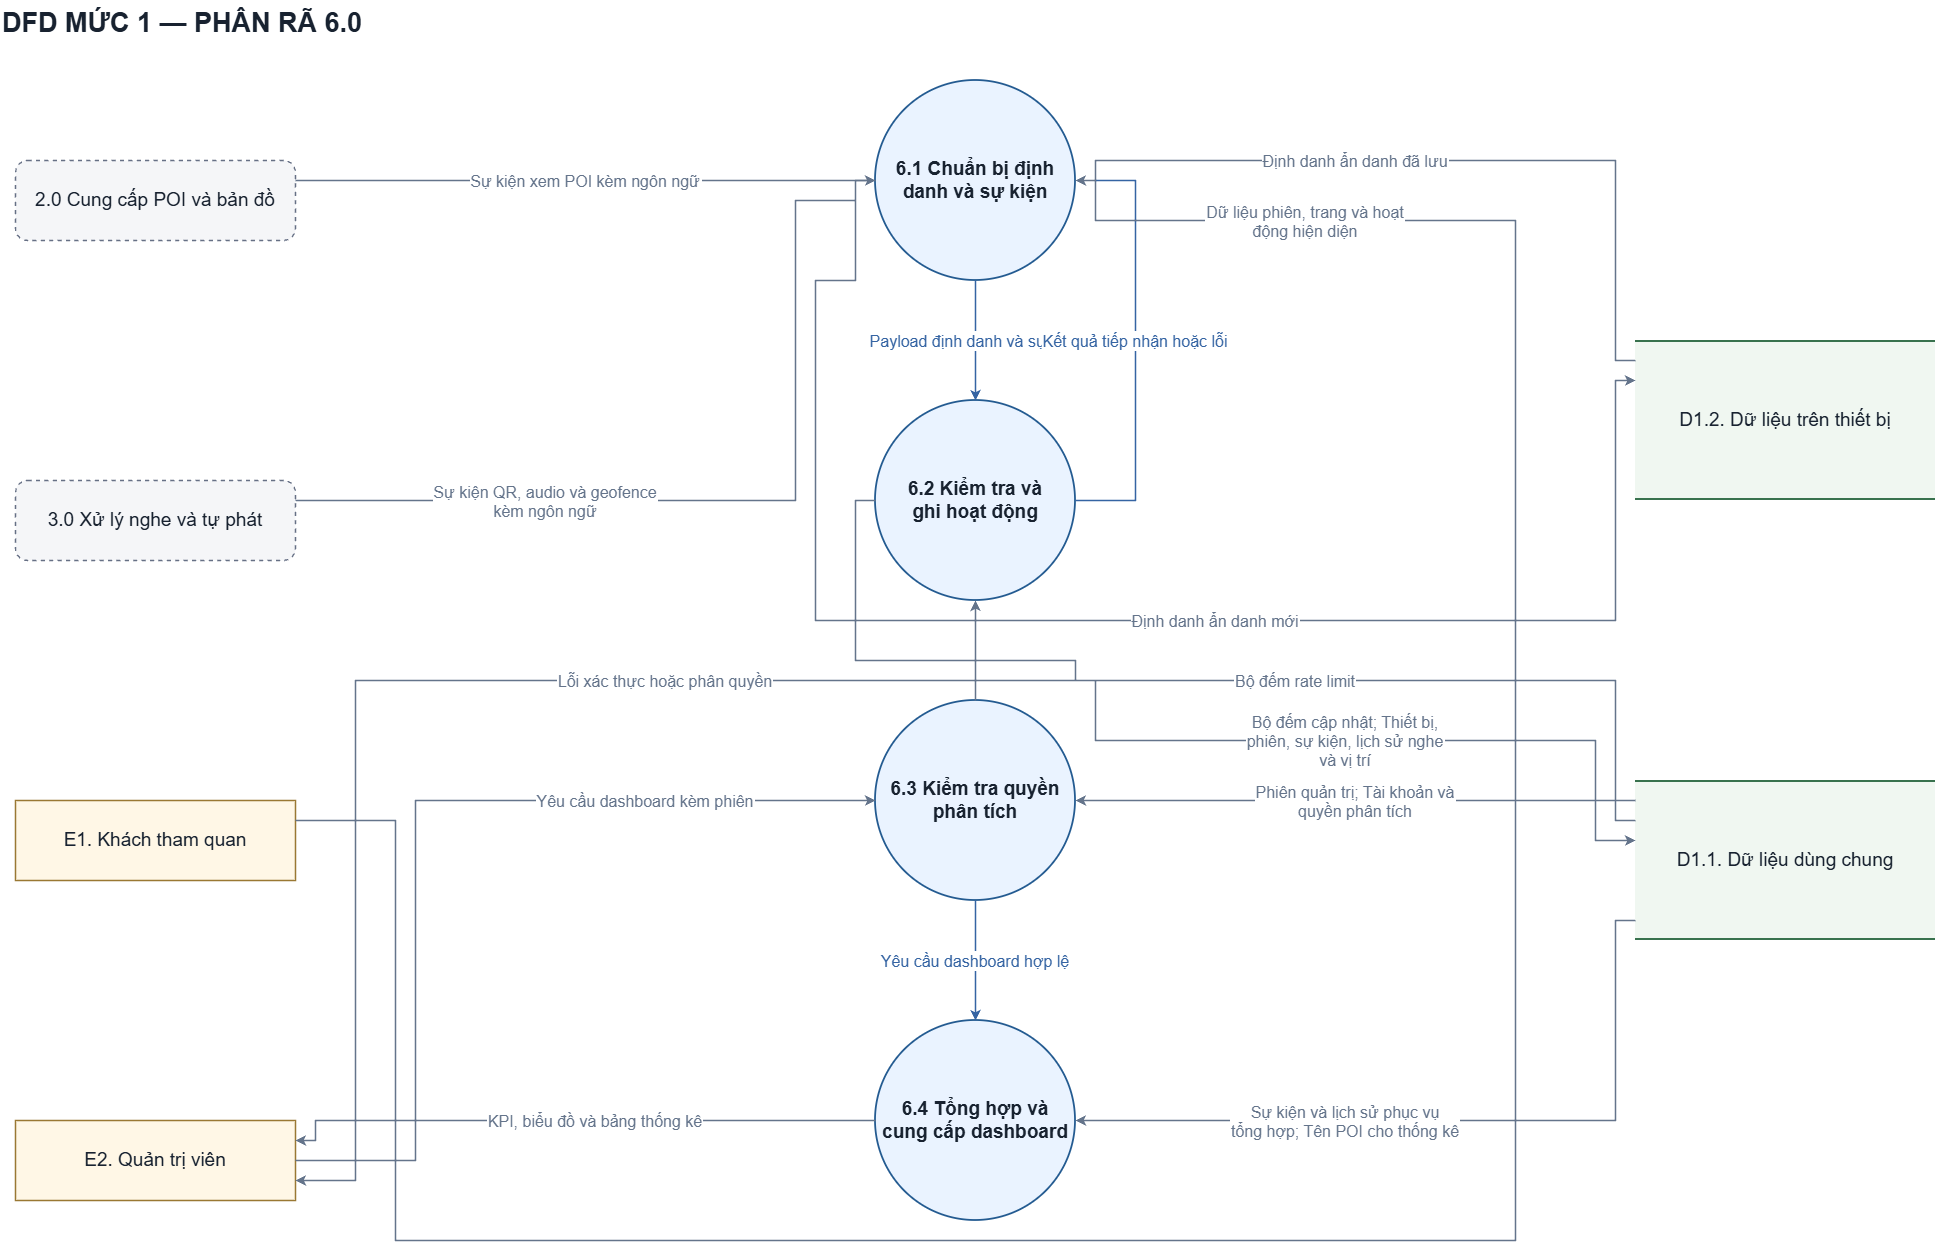

The diagram above was exported from draw.io. Its source (the exported page's mxGraphModel, read from the mxfile embedded in the PNG):
<mxGraphModel dx="2512" dy="1368" grid="1" gridSize="10" guides="1" tooltips="1" connect="1" arrows="1" fold="1" page="1" pageScale="1" pageWidth="2040" pageHeight="1320" background="#ffffff" math="0" shadow="0">
  <root>
    <mxCell id="0" />
    <mxCell id="1" parent="0" />
    <mxCell id="title" parent="1" style="fontFamily=Arial;fontColor=#182230;html=0;whiteSpace=wrap;text;align=left;fontSize=27;fontStyle=1;" value="DFD MỨC 1 — PHÂN RÃ 6.0" vertex="1">
      <mxGeometry height="55" width="1950" x="45" y="20" as="geometry" />
    </mxCell>
    <mxCell id="E1" parent="1" style="fontFamily=Arial;fontColor=#182230;html=0;whiteSpace=wrap;fontSize=19;align=center;verticalAlign=middle;fillColor=#fff7e6;strokeColor=#9a7833;strokeWidth=1.5;" value="E1. Khách tham quan" vertex="1">
      <mxGeometry height="80" width="280" x="60" y="820" as="geometry" />
    </mxCell>
    <mxCell id="E2" parent="1" style="fontFamily=Arial;fontColor=#182230;html=0;whiteSpace=wrap;fontSize=19;align=center;verticalAlign=middle;fillColor=#fff7e6;strokeColor=#9a7833;strokeWidth=1.5;" value="E2. Quản trị viên" vertex="1">
      <mxGeometry height="80" width="280" x="60" y="1140" as="geometry" />
    </mxCell>
    <mxCell id="A" parent="1" style="fontFamily=Arial;fontColor=#182230;html=0;whiteSpace=wrap;fontSize=19;align=center;verticalAlign=middle;ellipse;aspect=fixed;fillColor=#eaf3ff;strokeColor=#245b91;strokeWidth=1.8;fontStyle=1;" value="6.1 Chuẩn bị định&#10;danh và sự kiện" vertex="1">
      <mxGeometry height="200" width="200" x="920" y="100" as="geometry" />
    </mxCell>
    <mxCell id="C" parent="1" style="fontFamily=Arial;fontColor=#182230;html=0;whiteSpace=wrap;fontSize=19;align=center;verticalAlign=middle;ellipse;aspect=fixed;fillColor=#eaf3ff;strokeColor=#245b91;strokeWidth=1.8;fontStyle=1;" value="6.3 Kiểm tra quyền&#10;phân tích" vertex="1">
      <mxGeometry height="200" width="200" x="920" y="720" as="geometry" />
    </mxCell>
    <mxCell id="R2" parent="1" style="fontFamily=Arial;fontColor=#182230;html=0;whiteSpace=wrap;fontSize=19;align=center;verticalAlign=middle;rounded=1;dashed=1;fillColor=#f5f6f8;strokeColor=#667085;strokeWidth=1.4;" value="2.0 Cung cấp POI và bản đồ" vertex="1">
      <mxGeometry height="80" width="280" x="60" y="180" as="geometry" />
    </mxCell>
    <mxCell id="B" parent="1" style="fontFamily=Arial;fontColor=#182230;html=0;whiteSpace=wrap;fontSize=19;align=center;verticalAlign=middle;ellipse;aspect=fixed;fillColor=#eaf3ff;strokeColor=#245b91;strokeWidth=1.8;fontStyle=1;" value="6.2 Kiểm tra và&#10;ghi hoạt động" vertex="1">
      <mxGeometry height="200" width="200" x="920" y="420" as="geometry" />
    </mxCell>
    <mxCell id="R3" parent="1" style="fontFamily=Arial;fontColor=#182230;html=0;whiteSpace=wrap;fontSize=19;align=center;verticalAlign=middle;rounded=1;dashed=1;fillColor=#f5f6f8;strokeColor=#667085;strokeWidth=1.4;" value="3.0 Xử lý nghe và tự phát" vertex="1">
      <mxGeometry height="80" width="280" x="60" y="500" as="geometry" />
    </mxCell>
    <mxCell id="D" parent="1" style="fontFamily=Arial;fontColor=#182230;html=0;whiteSpace=wrap;fontSize=19;align=center;verticalAlign=middle;ellipse;aspect=fixed;fillColor=#eaf3ff;strokeColor=#245b91;strokeWidth=1.8;fontStyle=1;" value="6.4 Tổng hợp và&#10;cung cấp dashboard" vertex="1">
      <mxGeometry height="200" width="200" x="920" y="1040" as="geometry" />
    </mxCell>
    <mxCell id="DL" parent="1" style="fontFamily=Arial;fontColor=#182230;html=0;whiteSpace=wrap;fontSize=19;align=center;verticalAlign=middle;fillColor=#f0f7f1;strokeColor=none;" value="D1.2. Dữ liệu trên thiết bị" vertex="1">
      <mxGeometry height="160" width="300" x="1680" y="360" as="geometry" />
    </mxCell>
    <mxCell id="DL_top" parent="DL" style="fontFamily=Arial;fontColor=#182230;html=0;whiteSpace=wrap;fillColor=#38724e;strokeColor=none;" value="" vertex="1">
      <mxGeometry height="2" width="300" as="geometry" />
    </mxCell>
    <mxCell id="DL_bottom" parent="DL" style="fontFamily=Arial;fontColor=#182230;html=0;whiteSpace=wrap;fillColor=#38724e;strokeColor=none;" value="" vertex="1">
      <mxGeometry height="2" width="300" y="158" as="geometry" />
    </mxCell>
    <mxCell id="DS" parent="1" style="fontFamily=Arial;fontColor=#182230;html=0;whiteSpace=wrap;fontSize=19;align=center;verticalAlign=middle;fillColor=#f0f7f1;strokeColor=none;" value="D1.1. Dữ liệu dùng chung" vertex="1">
      <mxGeometry height="160" width="300" x="1680" y="800" as="geometry" />
    </mxCell>
    <mxCell id="DS_top" parent="DS" style="fontFamily=Arial;fontColor=#182230;html=0;whiteSpace=wrap;fillColor=#38724e;strokeColor=none;" value="" vertex="1">
      <mxGeometry height="2" width="300" as="geometry" />
    </mxCell>
    <mxCell id="DS_bottom" parent="DS" style="fontFamily=Arial;fontColor=#182230;html=0;whiteSpace=wrap;fillColor=#38724e;strokeColor=none;" value="" vertex="1">
      <mxGeometry height="2" width="300" y="158" as="geometry" />
    </mxCell>
    <mxCell id="flow_1" edge="1" parent="1" source="R2" style="edgeStyle=none;rounded=0;html=0;fontFamily=Arial;fontSize=16;fontColor=#64748b;strokeColor=#64748b;strokeWidth=1.5;endArrow=classic;endFill=1;startArrow=none;labelBackgroundColor=#ffffff;exitPerimeter=0;entryPerimeter=0;exitX=1.0;exitY=0.25;entryX=0.0;entryY=0.5;" target="A" value="Sự kiện xem POI kèm ngôn ngữ">
      <mxGeometry relative="1" as="geometry">
        <mxPoint as="offset" />
      </mxGeometry>
    </mxCell>
    <mxCell id="flow_8" edge="1" parent="1" source="DS" style="edgeStyle=none;rounded=0;html=0;fontFamily=Arial;fontSize=16;fontColor=#64748b;strokeColor=#64748b;strokeWidth=1.5;endArrow=classic;endFill=1;startArrow=none;labelBackgroundColor=#ffffff;exitPerimeter=0;entryPerimeter=0;exitX=0.0;exitY=0.125;entryX=1.0;entryY=0.5;" target="C" value="Phiên quản trị; Tài khoản và&#10;quyền phân tích">
      <mxGeometry relative="1" as="geometry">
        <mxPoint as="offset" />
      </mxGeometry>
    </mxCell>
    <mxCell id="flow_11" edge="1" parent="1" source="D" style="edgeStyle=none;rounded=0;html=0;fontFamily=Arial;fontSize=16;fontColor=#64748b;strokeColor=#64748b;strokeWidth=1.5;endArrow=classic;endFill=1;startArrow=none;labelBackgroundColor=#ffffff;exitPerimeter=0;entryPerimeter=0;exitX=0.0;exitY=0.5;entryX=1.0;entryY=0.25;" target="E2" value="KPI, biểu đồ và bảng thống kê">
      <mxGeometry relative="1" as="geometry">
        <mxPoint x="20" as="offset" />
        <Array as="points">
          <mxPoint x="360" y="1140" />
          <mxPoint x="360" y="1160" />
        </Array>
      </mxGeometry>
    </mxCell>
    <mxCell id="flow_12" edge="1" parent="1" source="A" style="edgeStyle=none;rounded=0;html=0;fontFamily=Arial;fontSize=16;fontColor=#3564a3;strokeColor=#3564a3;strokeWidth=1.5;endArrow=classic;endFill=1;startArrow=none;labelBackgroundColor=#ffffff;exitPerimeter=0;entryPerimeter=0;exitX=0.5;exitY=1.0;entryX=0.5;entryY=0.0;" target="B" value="Payload định danh và sự kiện">
      <mxGeometry relative="1" as="geometry">
        <mxPoint as="offset" />
      </mxGeometry>
    </mxCell>
    <mxCell id="flow_13" edge="1" parent="1" source="B" style="edgeStyle=none;rounded=0;html=0;fontFamily=Arial;fontSize=16;fontColor=#3564a3;strokeColor=#3564a3;strokeWidth=1.5;endArrow=classic;endFill=1;startArrow=none;labelBackgroundColor=#ffffff;exitPerimeter=0;entryPerimeter=0;exitX=1.0;exitY=0.5;entryX=1.0;entryY=0.5;" target="A" value="Kết quả tiếp nhận hoặc lỗi">
      <mxGeometry relative="1" as="geometry">
        <mxPoint as="offset" />
        <Array as="points">
          <mxPoint x="1180" y="520" />
          <mxPoint x="1180" y="200" />
        </Array>
      </mxGeometry>
    </mxCell>
    <mxCell id="flow_14" edge="1" parent="1" source="C" style="edgeStyle=none;rounded=0;html=0;fontFamily=Arial;fontSize=16;fontColor=#3564a3;strokeColor=#3564a3;strokeWidth=1.5;endArrow=classic;endFill=1;startArrow=none;labelBackgroundColor=#ffffff;exitPerimeter=0;entryPerimeter=0;exitX=0.5;exitY=1.0;entryX=0.5;entryY=0.0;" target="D" value="Yêu cầu dashboard hợp lệ">
      <mxGeometry relative="1" as="geometry">
        <mxPoint as="offset" />
      </mxGeometry>
    </mxCell>
    <mxCell id="flow_10" edge="1" parent="1" source="DS" style="edgeStyle=none;rounded=0;html=0;fontFamily=Arial;fontSize=16;fontColor=#64748b;strokeColor=#64748b;strokeWidth=1.5;endArrow=classic;endFill=1;startArrow=none;labelBackgroundColor=#ffffff;exitPerimeter=0;entryPerimeter=0;exitX=0.0;exitY=0.875;entryX=1.0;entryY=0.5;" target="D" value="Sự kiện và lịch sử phục vụ&#10;tổng hợp; Tên POI cho thống kê">
      <mxGeometry relative="1" as="geometry">
        <mxPoint x="-110" as="offset" />
        <Array as="points">
          <mxPoint x="1660" y="940" />
          <mxPoint x="1660" y="1140" />
        </Array>
      </mxGeometry>
    </mxCell>
    <mxCell id="flow_3" edge="1" parent="1" source="DL" style="edgeStyle=none;rounded=0;html=0;fontFamily=Arial;fontSize=16;fontColor=#64748b;strokeColor=#64748b;strokeWidth=1.5;endArrow=classic;endFill=1;startArrow=none;labelBackgroundColor=#ffffff;exitPerimeter=0;entryPerimeter=0;exitX=0.0;exitY=0.125;entryX=1.0;entryY=0.5;" target="A" value="Định danh ẩn danh đã lưu">
      <mxGeometry relative="1" as="geometry">
        <mxPoint x="-90" as="offset" />
        <Array as="points">
          <mxPoint x="1660" y="380" />
          <mxPoint x="1660" y="180" />
          <mxPoint x="1140" y="180" />
          <mxPoint x="1140" y="200" />
        </Array>
      </mxGeometry>
    </mxCell>
    <mxCell id="flow_4" edge="1" parent="1" source="A" style="edgeStyle=none;rounded=0;html=0;fontFamily=Arial;fontSize=16;fontColor=#64748b;strokeColor=#64748b;strokeWidth=1.5;endArrow=classic;endFill=1;startArrow=none;labelBackgroundColor=#ffffff;exitPerimeter=0;entryPerimeter=0;exitX=0.0;exitY=0.5;entryX=0.0;entryY=0.25;" target="DL" value="Định danh ẩn danh mới">
      <mxGeometry relative="1" as="geometry">
        <mxPoint x="120" as="offset" />
        <Array as="points">
          <mxPoint x="900" y="200" />
          <mxPoint x="900" y="300" />
          <mxPoint x="860" y="300" />
          <mxPoint x="860" y="640" />
          <mxPoint x="1660" y="640" />
          <mxPoint x="1660" y="400" />
        </Array>
      </mxGeometry>
    </mxCell>
    <mxCell id="flow_5" edge="1" parent="1" source="DS" style="edgeStyle=none;rounded=0;html=0;fontFamily=Arial;fontSize=16;fontColor=#64748b;strokeColor=#64748b;strokeWidth=1.5;endArrow=classic;endFill=1;startArrow=none;labelBackgroundColor=#ffffff;exitPerimeter=0;entryPerimeter=0;exitX=0.0;exitY=0.25;entryX=0.5;entryY=1.0;" target="B" value="Bộ đếm rate limit">
      <mxGeometry relative="1" as="geometry">
        <mxPoint x="-40" as="offset" />
        <Array as="points">
          <mxPoint x="1660" y="840" />
          <mxPoint x="1660" y="700" />
          <mxPoint x="1020" y="700" />
        </Array>
      </mxGeometry>
    </mxCell>
    <mxCell id="flow_6" edge="1" parent="1" source="B" style="edgeStyle=none;rounded=0;html=0;fontFamily=Arial;fontSize=16;fontColor=#64748b;strokeColor=#64748b;strokeWidth=1.5;endArrow=classic;endFill=1;startArrow=none;labelBackgroundColor=#ffffff;exitPerimeter=0;entryPerimeter=0;exitX=0.0;exitY=0.5;entryX=0.0;entryY=0.375;" target="DS" value="Bộ đếm cập nhật; Thiết bị,&#10;phiên, sự kiện, lịch sử nghe&#10;và vị trí">
      <mxGeometry relative="1" as="geometry">
        <mxPoint x="180" as="offset" />
        <Array as="points">
          <mxPoint x="900" y="520" />
          <mxPoint x="900" y="680" />
          <mxPoint x="1120" y="680" />
          <mxPoint x="1120" y="700" />
          <mxPoint x="1140" y="700" />
          <mxPoint x="1140" y="760" />
          <mxPoint x="1640" y="760" />
          <mxPoint x="1640" y="860" />
        </Array>
      </mxGeometry>
    </mxCell>
    <mxCell id="flow_2" edge="1" parent="1" source="R3" style="edgeStyle=none;rounded=0;html=0;fontFamily=Arial;fontSize=16;fontColor=#64748b;strokeColor=#64748b;strokeWidth=1.5;endArrow=classic;endFill=1;startArrow=none;labelBackgroundColor=#ffffff;exitPerimeter=0;entryPerimeter=0;exitX=1.0;exitY=0.25;entryX=0.0;entryY=0.5;" target="A" value="Sự kiện QR, audio và geofence&#10;kèm ngôn ngữ">
      <mxGeometry relative="1" as="geometry">
        <mxPoint x="-200" as="offset" />
        <Array as="points">
          <mxPoint x="840" y="520" />
          <mxPoint x="840" y="220" />
          <mxPoint x="900" y="220" />
          <mxPoint x="900" y="200" />
        </Array>
      </mxGeometry>
    </mxCell>
    <mxCell id="flow_7" edge="1" parent="1" source="E2" style="edgeStyle=none;rounded=0;html=0;fontFamily=Arial;fontSize=16;fontColor=#64748b;strokeColor=#64748b;strokeWidth=1.5;endArrow=classic;endFill=1;startArrow=none;labelBackgroundColor=#ffffff;exitPerimeter=0;entryPerimeter=0;exitX=1.0;exitY=0.5;entryX=0.0;entryY=0.5;" target="C" value="Yêu cầu dashboard kèm phiên">
      <mxGeometry relative="1" as="geometry">
        <mxPoint x="230" y="-10" as="offset" />
        <Array as="points">
          <mxPoint x="460" y="1180" />
          <mxPoint x="460" y="820" />
        </Array>
      </mxGeometry>
    </mxCell>
    <mxCell id="flow_9" edge="1" parent="1" source="C" style="edgeStyle=none;rounded=0;html=0;fontFamily=Arial;fontSize=16;fontColor=#64748b;strokeColor=#64748b;strokeWidth=1.5;endArrow=classic;endFill=1;startArrow=none;labelBackgroundColor=#ffffff;exitPerimeter=0;entryPerimeter=0;exitX=0.5;exitY=0.0;entryX=1.0;entryY=0.75;" target="E2" value="Lỗi xác thực hoặc phân quyền">
      <mxGeometry relative="1" as="geometry">
        <mxPoint x="270" as="offset" />
        <Array as="points">
          <mxPoint x="1020" y="700" />
          <mxPoint x="400" y="700" />
          <mxPoint x="400" y="1200" />
        </Array>
      </mxGeometry>
    </mxCell>
    <mxCell id="flow_0" edge="1" parent="1" source="E1" style="edgeStyle=none;rounded=0;html=0;fontFamily=Arial;fontSize=16;fontColor=#64748b;strokeColor=#64748b;strokeWidth=1.5;endArrow=classic;endFill=1;startArrow=none;labelBackgroundColor=#ffffff;exitPerimeter=0;entryPerimeter=0;exitX=1.0;exitY=0.25;entryX=1.0;entryY=0.5;" target="A" value="Dữ liệu phiên, trang và hoạt&#10;động hiện diện">
      <mxGeometry relative="1" as="geometry">
        <mxPoint x="-140" y="-1020" as="offset" />
        <Array as="points">
          <mxPoint x="440" y="840" />
          <mxPoint x="440" y="1260" />
          <mxPoint x="1560" y="1260" />
          <mxPoint x="1560" y="240" />
          <mxPoint x="1140" y="240" />
          <mxPoint x="1140" y="200" />
        </Array>
      </mxGeometry>
    </mxCell>
  </root>
</mxGraphModel>